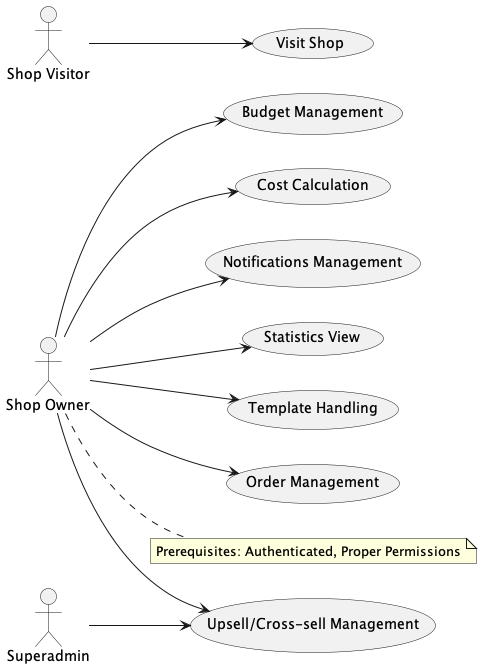

The diagram above was rendered by PlantUML. Its source (embedded in the PNG):
@startuml

left to right direction

actor "Shop Owner" as ShopOwner
actor "Shop Visitor" as ShopVisitor
actor "Superadmin" as Superadmin

ShopOwner --> (Budget Management)
ShopOwner --> (Cost Calculation)
ShopOwner --> (Notifications Management)
ShopOwner --> (Statistics View)
ShopOwner --> (Upsell/Cross-sell Management)
ShopOwner --> (Template Handling)
ShopOwner --> (Order Management)

ShopVisitor --> (Visit Shop)

Superadmin --> (Upsell/Cross-sell Management)

note right of ShopOwner : Prerequisites: Authenticated, Proper Permissions

skinparam layoutDirection TopDown

@enduml